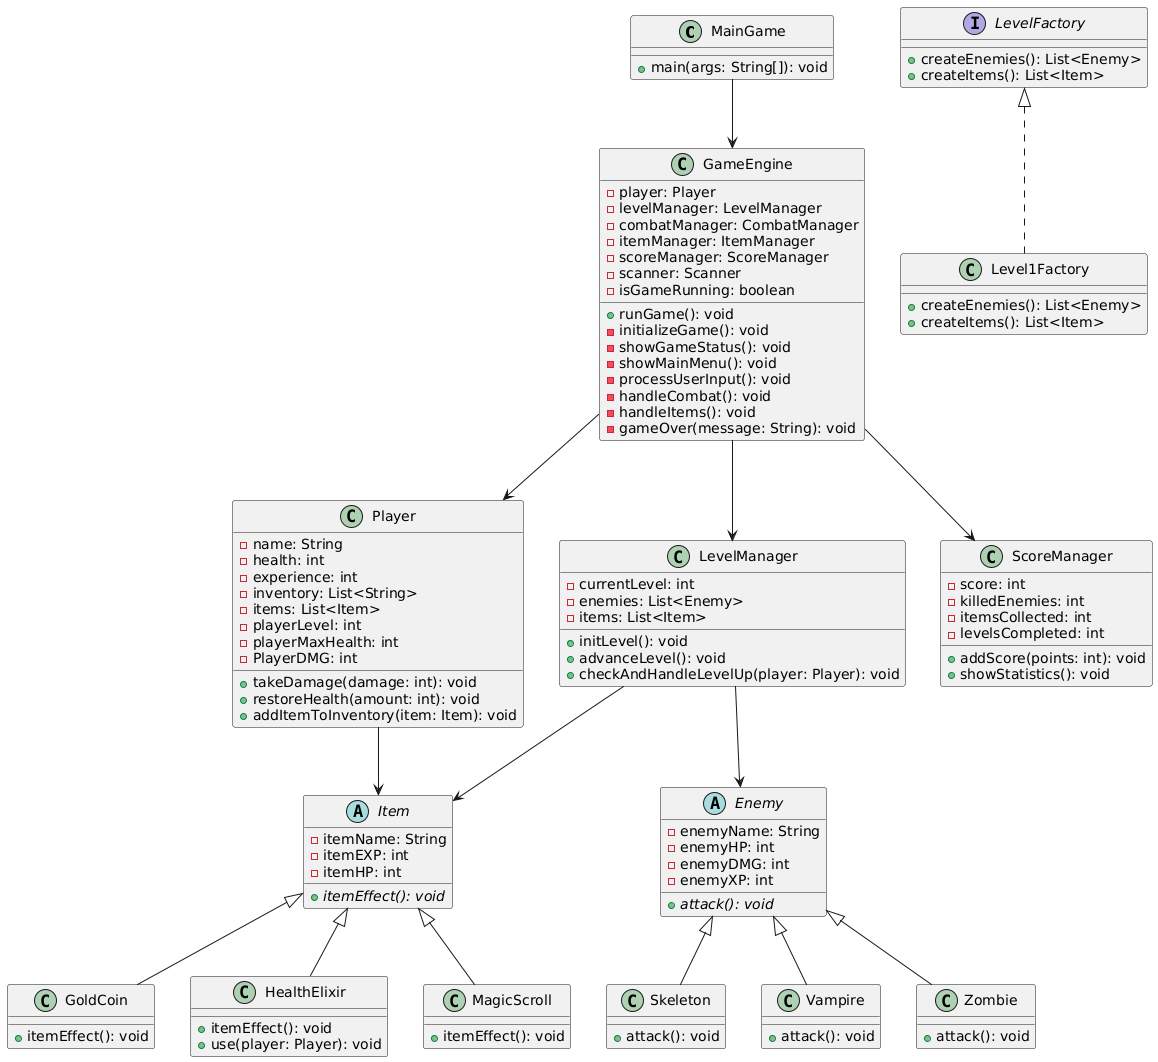

The diagram above was rendered by PlantUML. Its source (embedded in the PNG):
@startuml
' Основные классы
class MainGame {
    + main(args: String[]): void
}

class GameEngine {
    - player: Player
    - levelManager: LevelManager
    - combatManager: CombatManager
    - itemManager: ItemManager
    - scoreManager: ScoreManager
    - scanner: Scanner
    - isGameRunning: boolean
    + runGame(): void
    - initializeGame(): void
    - showGameStatus(): void
    - showMainMenu(): void
    - processUserInput(): void
    - handleCombat(): void
    - handleItems(): void
    - gameOver(message: String): void
}

' Игрок
class Player {
    - name: String
    - health: int
    - experience: int
    - inventory: List<String>
    - items: List<Item>
    - playerLevel: int
    - playerMaxHealth: int
    - PlayerDMG: int
    + takeDamage(damage: int): void
    + restoreHealth(amount: int): void
    + addItemToInventory(item: Item): void
}

' Враги
abstract class Enemy {
    - enemyName: String
    - enemyHP: int
    - enemyDMG: int
    - enemyXP: int
    + {abstract} attack(): void
}

class Skeleton {
    + attack(): void
}

class Vampire {
    + attack(): void
}

class Zombie {
    + attack(): void
}

' Предметы
abstract class Item {
    - itemName: String
    - itemEXP: int
    - itemHP: int
    + {abstract} itemEffect(): void
}

class GoldCoin {
    + itemEffect(): void
}

class HealthElixir {
    + itemEffect(): void
    + use(player: Player): void
}

class MagicScroll {
    + itemEffect(): void
}

' Менеджеры
class LevelManager {
    - currentLevel: int
    - enemies: List<Enemy>
    - items: List<Item>
    + initLevel(): void
    + advanceLevel(): void
    + checkAndHandleLevelUp(player: Player): void
}

interface LevelFactory {
    + createEnemies(): List<Enemy>
    + createItems(): List<Item>
}

class Level1Factory {
    + createEnemies(): List<Enemy>
    + createItems(): List<Item>
}

class ScoreManager {
    - score: int
    - killedEnemies: int
    - itemsCollected: int
    - levelsCompleted: int
    + addScore(points: int): void
    + showStatistics(): void
}

' Отношения
MainGame --> GameEngine
GameEngine --> Player
GameEngine --> LevelManager
GameEngine --> ScoreManager

Enemy <|-- Skeleton
Enemy <|-- Vampire
Enemy <|-- Zombie

Item <|-- GoldCoin
Item <|-- HealthElixir
Item <|-- MagicScroll

LevelFactory <|.. Level1Factory
LevelManager --> Enemy
LevelManager --> Item

Player --> Item
@enduml